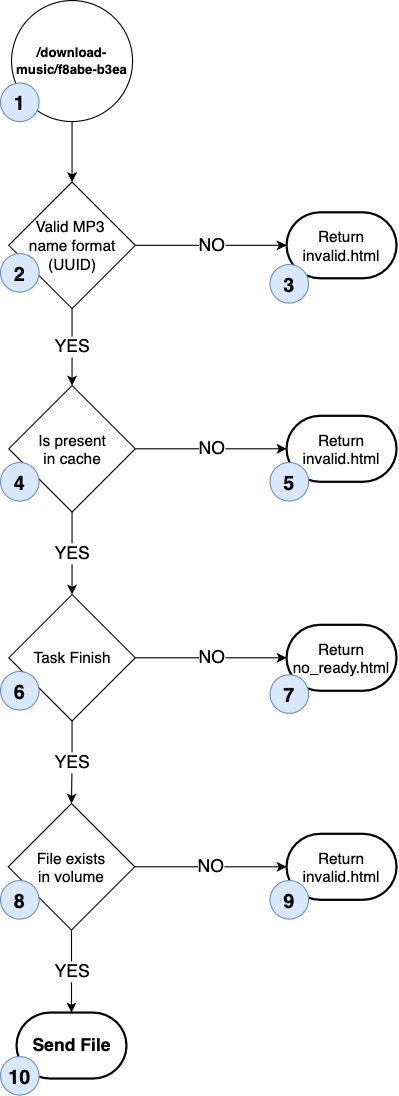

The diagram above was exported from draw.io. Its source (the exported page's mxGraphModel, read from the mxfile embedded in the PNG):
<mxGraphModel dx="1186" dy="753" grid="1" gridSize="10" guides="1" tooltips="1" connect="1" arrows="1" fold="1" page="1" pageScale="1" pageWidth="827" pageHeight="1169" math="0" shadow="0">
  <root>
    <mxCell id="WIyWlLk6GJQsqaUBKTNV-0" />
    <mxCell id="WIyWlLk6GJQsqaUBKTNV-1" parent="WIyWlLk6GJQsqaUBKTNV-0" />
    <mxCell id="nX5lrix6tPmWn1LKAeox-9" style="edgeStyle=orthogonalEdgeStyle;rounded=0;orthogonalLoop=1;jettySize=auto;html=1;exitX=0.5;exitY=1;exitDx=0;exitDy=0;entryX=0.5;entryY=0;entryDx=0;entryDy=0;" edge="1" parent="WIyWlLk6GJQsqaUBKTNV-1" source="nX5lrix6tPmWn1LKAeox-0" target="nX5lrix6tPmWn1LKAeox-1">
      <mxGeometry relative="1" as="geometry" />
    </mxCell>
    <mxCell id="nX5lrix6tPmWn1LKAeox-0" value="/download-music/f8abe-b3ea" style="ellipse;whiteSpace=wrap;html=1;aspect=fixed;fontStyle=1" vertex="1" parent="WIyWlLk6GJQsqaUBKTNV-1">
      <mxGeometry x="240" y="110" width="110" height="110" as="geometry" />
    </mxCell>
    <mxCell id="nX5lrix6tPmWn1LKAeox-12" value="YES" style="edgeStyle=orthogonalEdgeStyle;rounded=0;orthogonalLoop=1;jettySize=auto;html=1;exitX=0.5;exitY=1;exitDx=0;exitDy=0;fontSize=16;" edge="1" parent="WIyWlLk6GJQsqaUBKTNV-1" source="nX5lrix6tPmWn1LKAeox-1" target="nX5lrix6tPmWn1LKAeox-2">
      <mxGeometry relative="1" as="geometry" />
    </mxCell>
    <mxCell id="nX5lrix6tPmWn1LKAeox-15" value="NO" style="edgeStyle=orthogonalEdgeStyle;rounded=0;orthogonalLoop=1;jettySize=auto;html=1;exitX=1;exitY=0.5;exitDx=0;exitDy=0;entryX=0;entryY=0.5;entryDx=0;entryDy=0;entryPerimeter=0;fontSize=16;" edge="1" parent="WIyWlLk6GJQsqaUBKTNV-1" source="nX5lrix6tPmWn1LKAeox-1" target="nX5lrix6tPmWn1LKAeox-5">
      <mxGeometry relative="1" as="geometry" />
    </mxCell>
    <mxCell id="nX5lrix6tPmWn1LKAeox-1" value="Valid MP3 &lt;br style=&quot;font-size: 14px;&quot;&gt;name format&lt;br style=&quot;font-size: 14px;&quot;&gt;(UUID)" style="rhombus;whiteSpace=wrap;html=1;fontSize=14;" vertex="1" parent="WIyWlLk6GJQsqaUBKTNV-1">
      <mxGeometry x="237.5" y="275" width="115" height="115" as="geometry" />
    </mxCell>
    <mxCell id="nX5lrix6tPmWn1LKAeox-13" value="YES" style="edgeStyle=orthogonalEdgeStyle;rounded=0;orthogonalLoop=1;jettySize=auto;html=1;exitX=0.5;exitY=1;exitDx=0;exitDy=0;fontSize=16;" edge="1" parent="WIyWlLk6GJQsqaUBKTNV-1" source="nX5lrix6tPmWn1LKAeox-2" target="nX5lrix6tPmWn1LKAeox-3">
      <mxGeometry relative="1" as="geometry" />
    </mxCell>
    <mxCell id="nX5lrix6tPmWn1LKAeox-16" value="NO" style="edgeStyle=orthogonalEdgeStyle;rounded=0;orthogonalLoop=1;jettySize=auto;html=1;exitX=1;exitY=0.5;exitDx=0;exitDy=0;fontSize=16;" edge="1" parent="WIyWlLk6GJQsqaUBKTNV-1" source="nX5lrix6tPmWn1LKAeox-2" target="nX5lrix6tPmWn1LKAeox-6">
      <mxGeometry relative="1" as="geometry" />
    </mxCell>
    <mxCell id="nX5lrix6tPmWn1LKAeox-2" value="Is present&lt;br style=&quot;font-size: 14px;&quot;&gt;in cache" style="rhombus;whiteSpace=wrap;html=1;fontSize=14;" vertex="1" parent="WIyWlLk6GJQsqaUBKTNV-1">
      <mxGeometry x="237.5" y="460" width="115" height="115" as="geometry" />
    </mxCell>
    <mxCell id="nX5lrix6tPmWn1LKAeox-14" value="YES" style="edgeStyle=orthogonalEdgeStyle;rounded=0;orthogonalLoop=1;jettySize=auto;html=1;exitX=0.5;exitY=1;exitDx=0;exitDy=0;fontSize=16;" edge="1" parent="WIyWlLk6GJQsqaUBKTNV-1" source="nX5lrix6tPmWn1LKAeox-3" target="nX5lrix6tPmWn1LKAeox-4">
      <mxGeometry relative="1" as="geometry" />
    </mxCell>
    <mxCell id="nX5lrix6tPmWn1LKAeox-19" value="NO" style="edgeStyle=orthogonalEdgeStyle;rounded=0;orthogonalLoop=1;jettySize=auto;html=1;exitX=1;exitY=0.5;exitDx=0;exitDy=0;entryX=0;entryY=0.5;entryDx=0;entryDy=0;entryPerimeter=0;fontSize=16;" edge="1" parent="WIyWlLk6GJQsqaUBKTNV-1" source="nX5lrix6tPmWn1LKAeox-3" target="nX5lrix6tPmWn1LKAeox-18">
      <mxGeometry relative="1" as="geometry" />
    </mxCell>
    <mxCell id="nX5lrix6tPmWn1LKAeox-3" value="Task Finish" style="rhombus;whiteSpace=wrap;html=1;fontSize=14;" vertex="1" parent="WIyWlLk6GJQsqaUBKTNV-1">
      <mxGeometry x="237.5" y="650" width="115" height="115" as="geometry" />
    </mxCell>
    <mxCell id="nX5lrix6tPmWn1LKAeox-17" value="NO" style="edgeStyle=orthogonalEdgeStyle;rounded=0;orthogonalLoop=1;jettySize=auto;html=1;exitX=1;exitY=0.5;exitDx=0;exitDy=0;entryX=0;entryY=0.5;entryDx=0;entryDy=0;entryPerimeter=0;fontSize=16;" edge="1" parent="WIyWlLk6GJQsqaUBKTNV-1" source="nX5lrix6tPmWn1LKAeox-4" target="nX5lrix6tPmWn1LKAeox-8">
      <mxGeometry relative="1" as="geometry" />
    </mxCell>
    <mxCell id="nX5lrix6tPmWn1LKAeox-20" value="YES" style="edgeStyle=orthogonalEdgeStyle;rounded=0;orthogonalLoop=1;jettySize=auto;html=1;exitX=0.5;exitY=1;exitDx=0;exitDy=0;entryX=0.5;entryY=0;entryDx=0;entryDy=0;entryPerimeter=0;fontSize=16;" edge="1" parent="WIyWlLk6GJQsqaUBKTNV-1" source="nX5lrix6tPmWn1LKAeox-4" target="nX5lrix6tPmWn1LKAeox-7">
      <mxGeometry relative="1" as="geometry" />
    </mxCell>
    <mxCell id="nX5lrix6tPmWn1LKAeox-4" value="File exists&lt;br style=&quot;font-size: 14px;&quot;&gt;in volume" style="rhombus;whiteSpace=wrap;html=1;fontSize=14;" vertex="1" parent="WIyWlLk6GJQsqaUBKTNV-1">
      <mxGeometry x="237" y="840" width="115" height="115" as="geometry" />
    </mxCell>
    <mxCell id="nX5lrix6tPmWn1LKAeox-5" value="Return&lt;br style=&quot;font-size: 14px;&quot;&gt;invalid.html" style="strokeWidth=2;html=1;shape=mxgraph.flowchart.terminator;whiteSpace=wrap;fontSize=14;" vertex="1" parent="WIyWlLk6GJQsqaUBKTNV-1">
      <mxGeometry x="490" y="302.5" width="100" height="60" as="geometry" />
    </mxCell>
    <mxCell id="nX5lrix6tPmWn1LKAeox-6" value="Return&lt;br style=&quot;font-size: 14px;&quot;&gt;invalid.html" style="strokeWidth=2;html=1;shape=mxgraph.flowchart.terminator;whiteSpace=wrap;fontSize=14;" vertex="1" parent="WIyWlLk6GJQsqaUBKTNV-1">
      <mxGeometry x="490" y="487.5" width="100" height="60" as="geometry" />
    </mxCell>
    <mxCell id="nX5lrix6tPmWn1LKAeox-7" value="Send File" style="strokeWidth=2;html=1;shape=mxgraph.flowchart.terminator;whiteSpace=wrap;fontSize=16;fontStyle=1" vertex="1" parent="WIyWlLk6GJQsqaUBKTNV-1">
      <mxGeometry x="244.5" y="1030" width="100" height="60" as="geometry" />
    </mxCell>
    <mxCell id="nX5lrix6tPmWn1LKAeox-8" value="Return&lt;br style=&quot;font-size: 14px;&quot;&gt;invalid.html" style="strokeWidth=2;html=1;shape=mxgraph.flowchart.terminator;whiteSpace=wrap;fontSize=14;" vertex="1" parent="WIyWlLk6GJQsqaUBKTNV-1">
      <mxGeometry x="490" y="867.5" width="100" height="60" as="geometry" />
    </mxCell>
    <mxCell id="nX5lrix6tPmWn1LKAeox-18" value="Return&lt;br style=&quot;font-size: 14px;&quot;&gt;no_ready.html" style="strokeWidth=2;html=1;shape=mxgraph.flowchart.terminator;whiteSpace=wrap;fontSize=14;" vertex="1" parent="WIyWlLk6GJQsqaUBKTNV-1">
      <mxGeometry x="490" y="677.5" width="100" height="60" as="geometry" />
    </mxCell>
    <mxCell id="nX5lrix6tPmWn1LKAeox-21" value="1" style="ellipse;whiteSpace=wrap;html=1;aspect=fixed;fontSize=18;fontStyle=1;fillColor=#dae8fc;strokeColor=#6c8ebf;" vertex="1" parent="WIyWlLk6GJQsqaUBKTNV-1">
      <mxGeometry x="230" y="185" width="35" height="35" as="geometry" />
    </mxCell>
    <mxCell id="nX5lrix6tPmWn1LKAeox-22" value="2" style="ellipse;whiteSpace=wrap;html=1;aspect=fixed;fontSize=18;fontStyle=1;fillColor=#dae8fc;strokeColor=#6c8ebf;" vertex="1" parent="WIyWlLk6GJQsqaUBKTNV-1">
      <mxGeometry x="230" y="340" width="35" height="35" as="geometry" />
    </mxCell>
    <mxCell id="nX5lrix6tPmWn1LKAeox-23" value="3" style="ellipse;whiteSpace=wrap;html=1;aspect=fixed;fontSize=18;fontStyle=1;fillColor=#dae8fc;strokeColor=#6c8ebf;" vertex="1" parent="WIyWlLk6GJQsqaUBKTNV-1">
      <mxGeometry x="475" y="350" width="35" height="35" as="geometry" />
    </mxCell>
    <mxCell id="nX5lrix6tPmWn1LKAeox-24" value="4" style="ellipse;whiteSpace=wrap;html=1;aspect=fixed;fontSize=18;fontStyle=1;fillColor=#dae8fc;strokeColor=#6c8ebf;" vertex="1" parent="WIyWlLk6GJQsqaUBKTNV-1">
      <mxGeometry x="230" y="530" width="35" height="35" as="geometry" />
    </mxCell>
    <mxCell id="nX5lrix6tPmWn1LKAeox-25" value="5" style="ellipse;whiteSpace=wrap;html=1;aspect=fixed;fontSize=18;fontStyle=1;fillColor=#dae8fc;strokeColor=#6c8ebf;" vertex="1" parent="WIyWlLk6GJQsqaUBKTNV-1">
      <mxGeometry x="475" y="530" width="35" height="35" as="geometry" />
    </mxCell>
    <mxCell id="nX5lrix6tPmWn1LKAeox-26" value="6" style="ellipse;whiteSpace=wrap;html=1;aspect=fixed;fontSize=18;fontStyle=1;fillColor=#dae8fc;strokeColor=#6c8ebf;" vertex="1" parent="WIyWlLk6GJQsqaUBKTNV-1">
      <mxGeometry x="230" y="720" width="35" height="35" as="geometry" />
    </mxCell>
    <mxCell id="nX5lrix6tPmWn1LKAeox-27" value="7" style="ellipse;whiteSpace=wrap;html=1;aspect=fixed;fontSize=18;fontStyle=1;fillColor=#dae8fc;strokeColor=#6c8ebf;" vertex="1" parent="WIyWlLk6GJQsqaUBKTNV-1">
      <mxGeometry x="475" y="723" width="35" height="35" as="geometry" />
    </mxCell>
    <mxCell id="nX5lrix6tPmWn1LKAeox-28" value="8" style="ellipse;whiteSpace=wrap;html=1;aspect=fixed;fontSize=18;fontStyle=1;fillColor=#dae8fc;strokeColor=#6c8ebf;" vertex="1" parent="WIyWlLk6GJQsqaUBKTNV-1">
      <mxGeometry x="230" y="910" width="35" height="35" as="geometry" />
    </mxCell>
    <mxCell id="nX5lrix6tPmWn1LKAeox-29" value="9" style="ellipse;whiteSpace=wrap;html=1;aspect=fixed;fontSize=18;fontStyle=1;fillColor=#dae8fc;strokeColor=#6c8ebf;" vertex="1" parent="WIyWlLk6GJQsqaUBKTNV-1">
      <mxGeometry x="475" y="910" width="35" height="35" as="geometry" />
    </mxCell>
    <mxCell id="nX5lrix6tPmWn1LKAeox-30" value="10" style="ellipse;whiteSpace=wrap;html=1;aspect=fixed;fontSize=18;fontStyle=1;fillColor=#dae8fc;strokeColor=#6c8ebf;" vertex="1" parent="WIyWlLk6GJQsqaUBKTNV-1">
      <mxGeometry x="230" y="1070" width="35" height="35" as="geometry" />
    </mxCell>
  </root>
</mxGraphModel>